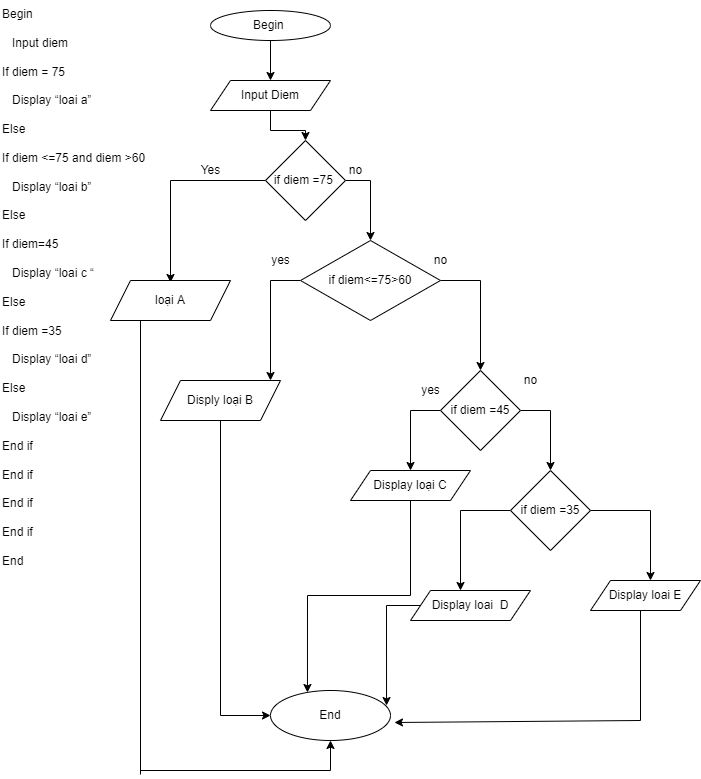

The diagram above was exported from draw.io. Its source (the exported page's mxGraphModel, read from the mxfile embedded in the PNG):
<mxGraphModel dx="868" dy="450" grid="1" gridSize="10" guides="1" tooltips="1" connect="1" arrows="1" fold="1" page="1" pageScale="1" pageWidth="827" pageHeight="1169" math="0" shadow="0">
  <root>
    <mxCell id="WIyWlLk6GJQsqaUBKTNV-0" />
    <mxCell id="WIyWlLk6GJQsqaUBKTNV-1" parent="WIyWlLk6GJQsqaUBKTNV-0" />
    <mxCell id="hHQdDZi2M5XiYf0ZCVtY-0" value="Begin &lt;br/&gt;&lt;br&gt;&amp;nbsp; &amp;nbsp;Input diem &lt;br/&gt;&lt;br&gt;    If diem = 75&lt;br/&gt;&lt;br&gt;&amp;nbsp; &amp;nbsp;Display “loai a”&lt;br/&gt;&lt;br&gt;Else&lt;br/&gt;&lt;br&gt;If  diem &amp;lt;=75 and diem &amp;gt;60 &lt;br/&gt;&lt;br&gt;&amp;nbsp; &amp;nbsp;Display “loai b”&lt;br/&gt;&lt;br&gt;Else &lt;br/&gt;&lt;br&gt;If diem=45&lt;br/&gt;&lt;br&gt;&amp;nbsp; &amp;nbsp;Display “loai c “&lt;br/&gt;&lt;br&gt;Else&lt;br/&gt;&lt;br&gt; If  diem =35&lt;br/&gt;&lt;br&gt;&amp;nbsp; &amp;nbsp;Display “loai d”&lt;br/&gt;&lt;br&gt;Else &lt;br/&gt;&lt;br&gt;&amp;nbsp; &amp;nbsp;Display “loai e”&lt;br/&gt;&lt;br&gt;End if&lt;br/&gt;&lt;br&gt;End if &lt;br/&gt;&lt;br&gt;End if&lt;br/&gt;&lt;br&gt;End if&lt;br/&gt;&lt;br&gt;End" style="text;whiteSpace=wrap;html=1;" vertex="1" parent="WIyWlLk6GJQsqaUBKTNV-1">
      <mxGeometry x="70" y="50" width="170" height="300" as="geometry" />
    </mxCell>
    <mxCell id="hHQdDZi2M5XiYf0ZCVtY-40" style="edgeStyle=orthogonalEdgeStyle;rounded=0;orthogonalLoop=1;jettySize=auto;html=1;entryX=0.5;entryY=0;entryDx=0;entryDy=0;" edge="1" parent="WIyWlLk6GJQsqaUBKTNV-1" source="hHQdDZi2M5XiYf0ZCVtY-1" target="hHQdDZi2M5XiYf0ZCVtY-3">
      <mxGeometry relative="1" as="geometry" />
    </mxCell>
    <mxCell id="hHQdDZi2M5XiYf0ZCVtY-1" value="Begin&amp;nbsp;" style="ellipse;whiteSpace=wrap;html=1;" vertex="1" parent="WIyWlLk6GJQsqaUBKTNV-1">
      <mxGeometry x="280" y="60" width="120" height="30" as="geometry" />
    </mxCell>
    <mxCell id="hHQdDZi2M5XiYf0ZCVtY-39" style="edgeStyle=orthogonalEdgeStyle;rounded=0;orthogonalLoop=1;jettySize=auto;html=1;" edge="1" parent="WIyWlLk6GJQsqaUBKTNV-1" source="hHQdDZi2M5XiYf0ZCVtY-3" target="hHQdDZi2M5XiYf0ZCVtY-4">
      <mxGeometry relative="1" as="geometry" />
    </mxCell>
    <mxCell id="hHQdDZi2M5XiYf0ZCVtY-3" value="Input Diem" style="shape=parallelogram;perimeter=parallelogramPerimeter;whiteSpace=wrap;html=1;fixedSize=1;" vertex="1" parent="WIyWlLk6GJQsqaUBKTNV-1">
      <mxGeometry x="280" y="130" width="120" height="30" as="geometry" />
    </mxCell>
    <mxCell id="hHQdDZi2M5XiYf0ZCVtY-6" style="edgeStyle=orthogonalEdgeStyle;rounded=0;orthogonalLoop=1;jettySize=auto;html=1;" edge="1" parent="WIyWlLk6GJQsqaUBKTNV-1" source="hHQdDZi2M5XiYf0ZCVtY-4">
      <mxGeometry relative="1" as="geometry">
        <mxPoint x="240" y="332" as="targetPoint" />
      </mxGeometry>
    </mxCell>
    <mxCell id="hHQdDZi2M5XiYf0ZCVtY-24" style="edgeStyle=orthogonalEdgeStyle;rounded=0;orthogonalLoop=1;jettySize=auto;html=1;" edge="1" parent="WIyWlLk6GJQsqaUBKTNV-1" source="hHQdDZi2M5XiYf0ZCVtY-4">
      <mxGeometry relative="1" as="geometry">
        <mxPoint x="440" y="290" as="targetPoint" />
      </mxGeometry>
    </mxCell>
    <mxCell id="hHQdDZi2M5XiYf0ZCVtY-4" value="if diem =75&amp;nbsp;" style="rhombus;whiteSpace=wrap;html=1;" vertex="1" parent="WIyWlLk6GJQsqaUBKTNV-1">
      <mxGeometry x="335" y="190" width="80" height="80" as="geometry" />
    </mxCell>
    <mxCell id="hHQdDZi2M5XiYf0ZCVtY-7" value="loại A" style="shape=parallelogram;perimeter=parallelogramPerimeter;whiteSpace=wrap;html=1;fixedSize=1;" vertex="1" parent="WIyWlLk6GJQsqaUBKTNV-1">
      <mxGeometry x="180" y="330" width="120" height="40" as="geometry" />
    </mxCell>
    <mxCell id="hHQdDZi2M5XiYf0ZCVtY-8" value="Yes" style="text;html=1;align=center;verticalAlign=middle;resizable=0;points=[];autosize=1;strokeColor=none;fillColor=none;" vertex="1" parent="WIyWlLk6GJQsqaUBKTNV-1">
      <mxGeometry x="260" y="210" width="40" height="20" as="geometry" />
    </mxCell>
    <mxCell id="hHQdDZi2M5XiYf0ZCVtY-26" style="edgeStyle=orthogonalEdgeStyle;rounded=0;orthogonalLoop=1;jettySize=auto;html=1;" edge="1" parent="WIyWlLk6GJQsqaUBKTNV-1" source="hHQdDZi2M5XiYf0ZCVtY-11">
      <mxGeometry relative="1" as="geometry">
        <mxPoint x="340" y="430" as="targetPoint" />
      </mxGeometry>
    </mxCell>
    <mxCell id="hHQdDZi2M5XiYf0ZCVtY-27" style="edgeStyle=orthogonalEdgeStyle;rounded=0;orthogonalLoop=1;jettySize=auto;html=1;" edge="1" parent="WIyWlLk6GJQsqaUBKTNV-1" source="hHQdDZi2M5XiYf0ZCVtY-11">
      <mxGeometry relative="1" as="geometry">
        <mxPoint x="550" y="420" as="targetPoint" />
      </mxGeometry>
    </mxCell>
    <mxCell id="hHQdDZi2M5XiYf0ZCVtY-11" value="if diem&amp;lt;=75&amp;gt;60" style="rhombus;whiteSpace=wrap;html=1;" vertex="1" parent="WIyWlLk6GJQsqaUBKTNV-1">
      <mxGeometry x="370" y="290" width="140" height="80" as="geometry" />
    </mxCell>
    <mxCell id="hHQdDZi2M5XiYf0ZCVtY-49" style="edgeStyle=orthogonalEdgeStyle;rounded=0;orthogonalLoop=1;jettySize=auto;html=1;entryX=0;entryY=0.5;entryDx=0;entryDy=0;" edge="1" parent="WIyWlLk6GJQsqaUBKTNV-1" source="hHQdDZi2M5XiYf0ZCVtY-14" target="hHQdDZi2M5XiYf0ZCVtY-48">
      <mxGeometry relative="1" as="geometry" />
    </mxCell>
    <mxCell id="hHQdDZi2M5XiYf0ZCVtY-14" value="Disply loại B" style="shape=parallelogram;perimeter=parallelogramPerimeter;whiteSpace=wrap;html=1;fixedSize=1;" vertex="1" parent="WIyWlLk6GJQsqaUBKTNV-1">
      <mxGeometry x="230" y="430" width="120" height="40" as="geometry" />
    </mxCell>
    <mxCell id="hHQdDZi2M5XiYf0ZCVtY-28" style="edgeStyle=orthogonalEdgeStyle;rounded=0;orthogonalLoop=1;jettySize=auto;html=1;" edge="1" parent="WIyWlLk6GJQsqaUBKTNV-1" source="hHQdDZi2M5XiYf0ZCVtY-15">
      <mxGeometry relative="1" as="geometry">
        <mxPoint x="480" y="520" as="targetPoint" />
      </mxGeometry>
    </mxCell>
    <mxCell id="hHQdDZi2M5XiYf0ZCVtY-29" style="edgeStyle=orthogonalEdgeStyle;rounded=0;orthogonalLoop=1;jettySize=auto;html=1;" edge="1" parent="WIyWlLk6GJQsqaUBKTNV-1" source="hHQdDZi2M5XiYf0ZCVtY-15">
      <mxGeometry relative="1" as="geometry">
        <mxPoint x="620" y="520" as="targetPoint" />
      </mxGeometry>
    </mxCell>
    <mxCell id="hHQdDZi2M5XiYf0ZCVtY-15" value="if diem =45" style="rhombus;whiteSpace=wrap;html=1;" vertex="1" parent="WIyWlLk6GJQsqaUBKTNV-1">
      <mxGeometry x="510" y="420" width="80" height="80" as="geometry" />
    </mxCell>
    <mxCell id="hHQdDZi2M5XiYf0ZCVtY-63" style="edgeStyle=orthogonalEdgeStyle;rounded=0;orthogonalLoop=1;jettySize=auto;html=1;entryX=0.308;entryY=0.04;entryDx=0;entryDy=0;entryPerimeter=0;" edge="1" parent="WIyWlLk6GJQsqaUBKTNV-1" source="hHQdDZi2M5XiYf0ZCVtY-20" target="hHQdDZi2M5XiYf0ZCVtY-48">
      <mxGeometry relative="1" as="geometry" />
    </mxCell>
    <mxCell id="hHQdDZi2M5XiYf0ZCVtY-20" value="Display loại C" style="shape=parallelogram;perimeter=parallelogramPerimeter;whiteSpace=wrap;html=1;fixedSize=1;" vertex="1" parent="WIyWlLk6GJQsqaUBKTNV-1">
      <mxGeometry x="420" y="520" width="120" height="30" as="geometry" />
    </mxCell>
    <mxCell id="hHQdDZi2M5XiYf0ZCVtY-50" style="edgeStyle=orthogonalEdgeStyle;rounded=0;orthogonalLoop=1;jettySize=auto;html=1;" edge="1" parent="WIyWlLk6GJQsqaUBKTNV-1" source="hHQdDZi2M5XiYf0ZCVtY-21">
      <mxGeometry relative="1" as="geometry">
        <mxPoint x="720" y="630" as="targetPoint" />
      </mxGeometry>
    </mxCell>
    <mxCell id="hHQdDZi2M5XiYf0ZCVtY-51" style="edgeStyle=orthogonalEdgeStyle;rounded=0;orthogonalLoop=1;jettySize=auto;html=1;" edge="1" parent="WIyWlLk6GJQsqaUBKTNV-1" source="hHQdDZi2M5XiYf0ZCVtY-21">
      <mxGeometry relative="1" as="geometry">
        <mxPoint x="530" y="640" as="targetPoint" />
      </mxGeometry>
    </mxCell>
    <mxCell id="hHQdDZi2M5XiYf0ZCVtY-21" value="if diem =35" style="rhombus;whiteSpace=wrap;html=1;" vertex="1" parent="WIyWlLk6GJQsqaUBKTNV-1">
      <mxGeometry x="580" y="520" width="80" height="80" as="geometry" />
    </mxCell>
    <mxCell id="hHQdDZi2M5XiYf0ZCVtY-54" style="edgeStyle=orthogonalEdgeStyle;rounded=0;orthogonalLoop=1;jettySize=auto;html=1;entryX=0.967;entryY=0.3;entryDx=0;entryDy=0;entryPerimeter=0;" edge="1" parent="WIyWlLk6GJQsqaUBKTNV-1" source="hHQdDZi2M5XiYf0ZCVtY-23" target="hHQdDZi2M5XiYf0ZCVtY-48">
      <mxGeometry relative="1" as="geometry" />
    </mxCell>
    <mxCell id="hHQdDZi2M5XiYf0ZCVtY-23" value="Display loai&amp;nbsp; D" style="shape=parallelogram;perimeter=parallelogramPerimeter;whiteSpace=wrap;html=1;fixedSize=1;" vertex="1" parent="WIyWlLk6GJQsqaUBKTNV-1">
      <mxGeometry x="480" y="640" width="120" height="30" as="geometry" />
    </mxCell>
    <mxCell id="hHQdDZi2M5XiYf0ZCVtY-32" value="no" style="text;html=1;align=center;verticalAlign=middle;resizable=0;points=[];autosize=1;strokeColor=none;fillColor=none;" vertex="1" parent="WIyWlLk6GJQsqaUBKTNV-1">
      <mxGeometry x="410" y="210" width="30" height="20" as="geometry" />
    </mxCell>
    <mxCell id="hHQdDZi2M5XiYf0ZCVtY-33" value="yes" style="text;html=1;align=center;verticalAlign=middle;resizable=0;points=[];autosize=1;strokeColor=none;fillColor=none;" vertex="1" parent="WIyWlLk6GJQsqaUBKTNV-1">
      <mxGeometry x="335" y="300" width="30" height="20" as="geometry" />
    </mxCell>
    <mxCell id="hHQdDZi2M5XiYf0ZCVtY-34" value="no" style="text;html=1;align=center;verticalAlign=middle;resizable=0;points=[];autosize=1;strokeColor=none;fillColor=none;" vertex="1" parent="WIyWlLk6GJQsqaUBKTNV-1">
      <mxGeometry x="495" y="300" width="30" height="20" as="geometry" />
    </mxCell>
    <mxCell id="hHQdDZi2M5XiYf0ZCVtY-35" value="yes" style="text;html=1;align=center;verticalAlign=middle;resizable=0;points=[];autosize=1;strokeColor=none;fillColor=none;" vertex="1" parent="WIyWlLk6GJQsqaUBKTNV-1">
      <mxGeometry x="485" y="430" width="30" height="20" as="geometry" />
    </mxCell>
    <mxCell id="hHQdDZi2M5XiYf0ZCVtY-36" value="no" style="text;html=1;align=center;verticalAlign=middle;resizable=0;points=[];autosize=1;strokeColor=none;fillColor=none;" vertex="1" parent="WIyWlLk6GJQsqaUBKTNV-1">
      <mxGeometry x="585" y="420" width="30" height="20" as="geometry" />
    </mxCell>
    <mxCell id="hHQdDZi2M5XiYf0ZCVtY-48" value="End&lt;br&gt;" style="ellipse;whiteSpace=wrap;html=1;" vertex="1" parent="WIyWlLk6GJQsqaUBKTNV-1">
      <mxGeometry x="340" y="740" width="120" height="50" as="geometry" />
    </mxCell>
    <mxCell id="hHQdDZi2M5XiYf0ZCVtY-52" value="Display loai E" style="shape=parallelogram;perimeter=parallelogramPerimeter;whiteSpace=wrap;html=1;fixedSize=1;" vertex="1" parent="WIyWlLk6GJQsqaUBKTNV-1">
      <mxGeometry x="660" y="630" width="110" height="30" as="geometry" />
    </mxCell>
    <mxCell id="hHQdDZi2M5XiYf0ZCVtY-61" value="" style="endArrow=none;html=1;rounded=0;" edge="1" parent="WIyWlLk6GJQsqaUBKTNV-1">
      <mxGeometry width="50" height="50" relative="1" as="geometry">
        <mxPoint x="710" y="660" as="sourcePoint" />
        <mxPoint x="710" y="770" as="targetPoint" />
      </mxGeometry>
    </mxCell>
    <mxCell id="hHQdDZi2M5XiYf0ZCVtY-62" value="" style="endArrow=classic;html=1;rounded=0;entryX=1.033;entryY=0.64;entryDx=0;entryDy=0;entryPerimeter=0;" edge="1" parent="WIyWlLk6GJQsqaUBKTNV-1" target="hHQdDZi2M5XiYf0ZCVtY-48">
      <mxGeometry width="50" height="50" relative="1" as="geometry">
        <mxPoint x="710" y="770" as="sourcePoint" />
        <mxPoint x="760" y="720" as="targetPoint" />
      </mxGeometry>
    </mxCell>
    <mxCell id="hHQdDZi2M5XiYf0ZCVtY-66" value="" style="endArrow=none;html=1;rounded=0;" edge="1" parent="WIyWlLk6GJQsqaUBKTNV-1">
      <mxGeometry width="50" height="50" relative="1" as="geometry">
        <mxPoint x="210" y="824" as="sourcePoint" />
        <mxPoint x="210" y="370" as="targetPoint" />
      </mxGeometry>
    </mxCell>
    <mxCell id="hHQdDZi2M5XiYf0ZCVtY-67" value="" style="endArrow=none;html=1;rounded=0;" edge="1" parent="WIyWlLk6GJQsqaUBKTNV-1">
      <mxGeometry width="50" height="50" relative="1" as="geometry">
        <mxPoint x="210" y="820" as="sourcePoint" />
        <mxPoint x="400" y="820" as="targetPoint" />
      </mxGeometry>
    </mxCell>
    <mxCell id="hHQdDZi2M5XiYf0ZCVtY-68" value="" style="endArrow=classic;html=1;rounded=0;entryX=0.5;entryY=1;entryDx=0;entryDy=0;" edge="1" parent="WIyWlLk6GJQsqaUBKTNV-1" target="hHQdDZi2M5XiYf0ZCVtY-48">
      <mxGeometry width="50" height="50" relative="1" as="geometry">
        <mxPoint x="400" y="820" as="sourcePoint" />
        <mxPoint x="410" y="800" as="targetPoint" />
      </mxGeometry>
    </mxCell>
  </root>
</mxGraphModel>